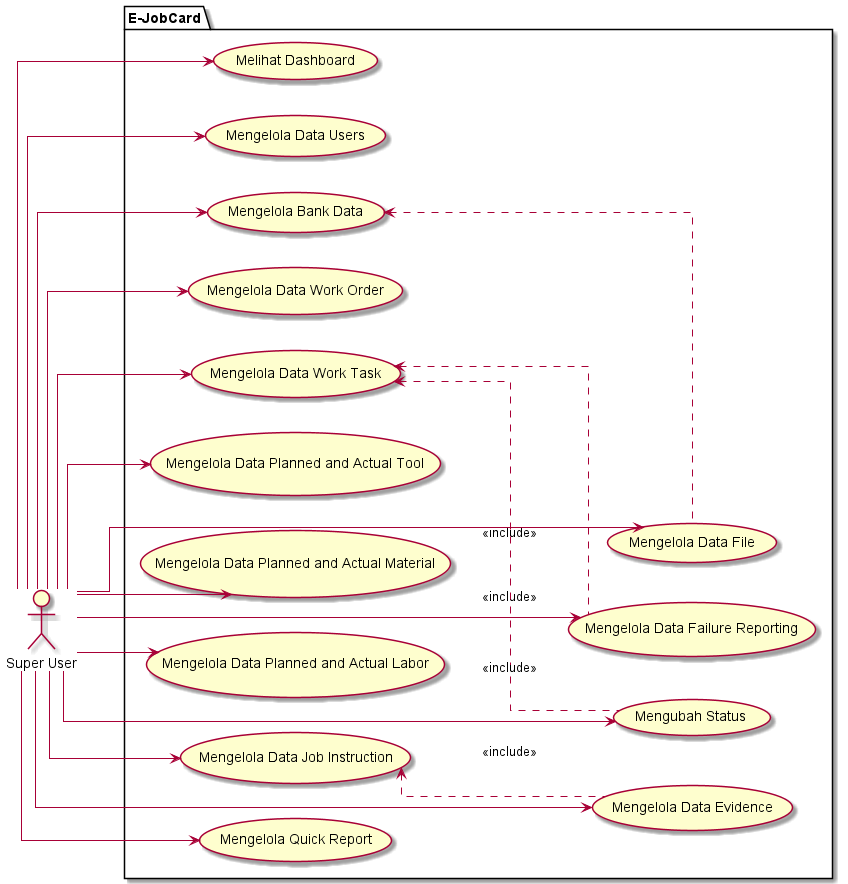

The diagram above was rendered by PlantUML. Its source (embedded in the PNG):
@startuml
left to right direction
skinparam linetype ortho

actor "Super User" as super_user
'actor "Planner" as planner
'actor "KorBid" as korbid
'actor "K3" as k3l
'actor "PTW" as ptw
'actor "Teknisi" as teknisi
'actor "QC" as qc
'actor "Start Up" as startup
'actor "PM" as pm
'actor "Review" as review
'actor "Lingkungan" as lingkungan

package "E-JobCard"{
    ' Master
    usecase "Melihat Dashboard" as dashboard
    usecase "Mengelola Data Users" as users
    usecase "Mengelola Bank Data" as bank_data
        usecase "Mengelola Data File" as file
    usecase "Mengelola Data Work Order" as work_order
    usecase "Mengelola Data Work Task" as work_task
        usecase "Mengelola Data Failure Reporting" as failure_reporting
    usecase "Mengelola Data Planned and Actual Tool" as planned_tool
    usecase "Mengelola Data Planned and Actual Material" as planned_material
    usecase "Mengelola Data Planned and Actual Labor" as planned_labor
    usecase "Mengelola Data Job Instruction" as job_instruction
        usecase "Mengelola Data Evidence" as evidence
    usecase "Mengelola Quick Report" as quick_report
    usecase "Mengubah Status" as update_status
}

work_task <.. failure_reporting : <<include>>
job_instruction <.. evidence : <<include>>
bank_data <.. file : <<include>>
work_task <.. update_status : <<include>>

super_user --> planned_tool
super_user --> planned_material
super_user --> planned_labor
super_user --> users
super_user --> bank_data
super_user --> work_order
super_user --> work_task
super_user --> dashboard
super_user --> job_instruction
super_user --> quick_report
super_user --> evidence
super_user --> failure_reporting
super_user --> file
super_user --> update_status
@enduml